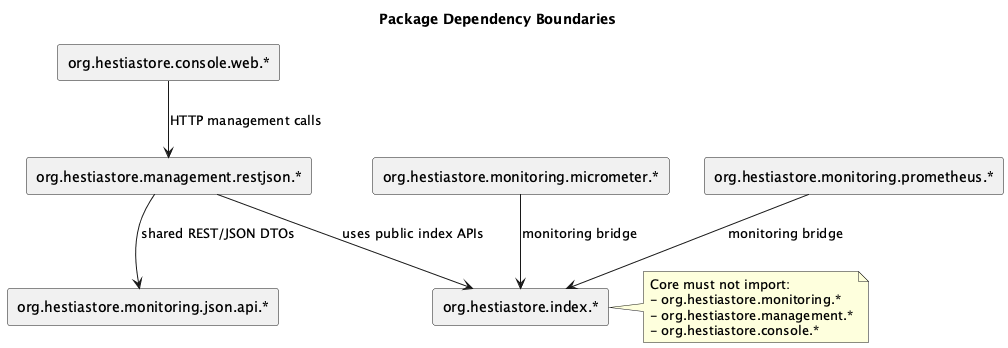

The diagram above was rendered by PlantUML. Its source (embedded in the PNG):
@startuml packages
title Package Dependency Boundaries
skinparam componentStyle rectangle
skinparam shadowing false
top to bottom direction

component "org.hestiastore.console.web.*" as Console
component "org.hestiastore.management.restjson.*" as Management
component "org.hestiastore.monitoring.micrometer.*" as Micrometer
component "org.hestiastore.monitoring.prometheus.*" as Prometheus
component "org.hestiastore.monitoring.json.api.*" as JsonApi
component "org.hestiastore.index.*" as Core

Console --> Management : HTTP management calls
Management --> Core : uses public index APIs
Management --> JsonApi : shared REST/JSON DTOs
Micrometer --> Core : monitoring bridge
Prometheus --> Core : monitoring bridge

note right of Core
  Core must not import:
  - org.hestiastore.monitoring.*
  - org.hestiastore.management.*
  - org.hestiastore.console.*
end note

@enduml